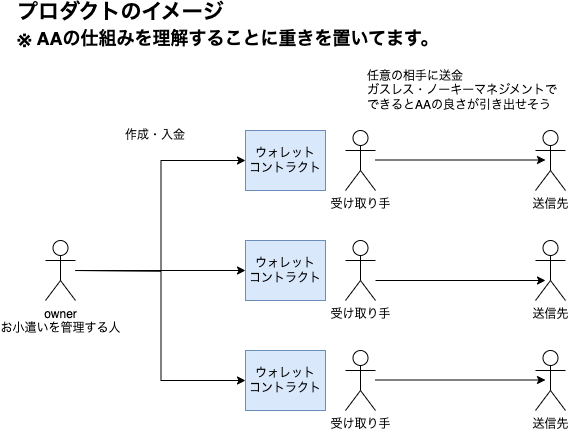

The diagram above was exported from draw.io. Its source (the exported page's mxGraphModel, read from the mxfile embedded in the PNG):
<mxGraphModel dx="1451" dy="976" grid="1" gridSize="10" guides="1" tooltips="1" connect="1" arrows="1" fold="1" page="1" pageScale="1" pageWidth="827" pageHeight="1169" math="0" shadow="0">
  <root>
    <mxCell id="0" />
    <mxCell id="1" parent="0" />
    <mxCell id="Dx9exK4WhoxF-dGRlam8-1" value="owner&lt;br&gt;お小遣いを管理する人" style="shape=umlActor;verticalLabelPosition=bottom;verticalAlign=top;html=1;outlineConnect=0;" parent="1" vertex="1">
      <mxGeometry x="50" y="280" width="30" height="60" as="geometry" />
    </mxCell>
    <mxCell id="Dx9exK4WhoxF-dGRlam8-2" value="受け取り手" style="shape=umlActor;verticalLabelPosition=bottom;verticalAlign=top;html=1;outlineConnect=0;" parent="1" vertex="1">
      <mxGeometry x="350" y="170" width="30" height="60" as="geometry" />
    </mxCell>
    <mxCell id="Dx9exK4WhoxF-dGRlam8-3" value="受け取り手" style="shape=umlActor;verticalLabelPosition=bottom;verticalAlign=top;html=1;outlineConnect=0;" parent="1" vertex="1">
      <mxGeometry x="350" y="280" width="30" height="60" as="geometry" />
    </mxCell>
    <mxCell id="Dx9exK4WhoxF-dGRlam8-4" value="受け取り手" style="shape=umlActor;verticalLabelPosition=bottom;verticalAlign=top;html=1;outlineConnect=0;" parent="1" vertex="1">
      <mxGeometry x="350" y="390" width="30" height="60" as="geometry" />
    </mxCell>
    <mxCell id="Dx9exK4WhoxF-dGRlam8-5" value="ウォレット&lt;br&gt;コントラクト" style="rounded=0;whiteSpace=wrap;html=1;fillColor=#dae8fc;strokeColor=#6c8ebf;" parent="1" vertex="1">
      <mxGeometry x="250" y="170" width="80" height="60" as="geometry" />
    </mxCell>
    <mxCell id="Dx9exK4WhoxF-dGRlam8-6" value="ウォレット&lt;br&gt;コントラクト" style="rounded=0;whiteSpace=wrap;html=1;fillColor=#dae8fc;strokeColor=#6c8ebf;" parent="1" vertex="1">
      <mxGeometry x="250" y="280" width="80" height="60" as="geometry" />
    </mxCell>
    <mxCell id="Dx9exK4WhoxF-dGRlam8-7" value="ウォレット&lt;br&gt;コントラクト" style="rounded=0;whiteSpace=wrap;html=1;fillColor=#dae8fc;strokeColor=#6c8ebf;" parent="1" vertex="1">
      <mxGeometry x="250" y="390" width="80" height="60" as="geometry" />
    </mxCell>
    <mxCell id="Dx9exK4WhoxF-dGRlam8-8" value="" style="endArrow=classic;html=1;rounded=0;entryX=0;entryY=0.5;entryDx=0;entryDy=0;" parent="1" source="Dx9exK4WhoxF-dGRlam8-1" target="Dx9exK4WhoxF-dGRlam8-6" edge="1">
      <mxGeometry width="50" height="50" relative="1" as="geometry">
        <mxPoint x="430" y="370" as="sourcePoint" />
        <mxPoint x="480" y="320" as="targetPoint" />
      </mxGeometry>
    </mxCell>
    <mxCell id="Dx9exK4WhoxF-dGRlam8-9" value="" style="endArrow=classic;html=1;rounded=0;entryX=0;entryY=0.5;entryDx=0;entryDy=0;edgeStyle=orthogonalEdgeStyle;" parent="1" target="Dx9exK4WhoxF-dGRlam8-5" edge="1">
      <mxGeometry width="50" height="50" relative="1" as="geometry">
        <mxPoint x="80" y="310" as="sourcePoint" />
        <mxPoint x="260" y="320" as="targetPoint" />
      </mxGeometry>
    </mxCell>
    <mxCell id="Dx9exK4WhoxF-dGRlam8-10" value="" style="endArrow=classic;html=1;rounded=0;entryX=0;entryY=0.5;entryDx=0;entryDy=0;edgeStyle=orthogonalEdgeStyle;" parent="1" target="Dx9exK4WhoxF-dGRlam8-7" edge="1">
      <mxGeometry width="50" height="50" relative="1" as="geometry">
        <mxPoint x="80" y="310" as="sourcePoint" />
        <mxPoint x="260" y="210" as="targetPoint" />
      </mxGeometry>
    </mxCell>
    <mxCell id="Dx9exK4WhoxF-dGRlam8-11" value="作成・入金" style="text;html=1;strokeColor=none;fillColor=none;align=center;verticalAlign=middle;whiteSpace=wrap;rounded=0;" parent="1" vertex="1">
      <mxGeometry x="120" y="160" width="80" height="30" as="geometry" />
    </mxCell>
    <mxCell id="Dx9exK4WhoxF-dGRlam8-12" value="送信先" style="shape=umlActor;verticalLabelPosition=bottom;verticalAlign=top;html=1;outlineConnect=0;" parent="1" vertex="1">
      <mxGeometry x="540" y="170" width="30" height="60" as="geometry" />
    </mxCell>
    <mxCell id="Dx9exK4WhoxF-dGRlam8-13" value="送信先" style="shape=umlActor;verticalLabelPosition=bottom;verticalAlign=top;html=1;outlineConnect=0;" parent="1" vertex="1">
      <mxGeometry x="540" y="280" width="30" height="60" as="geometry" />
    </mxCell>
    <mxCell id="Dx9exK4WhoxF-dGRlam8-14" value="送信先" style="shape=umlActor;verticalLabelPosition=bottom;verticalAlign=top;html=1;outlineConnect=0;" parent="1" vertex="1">
      <mxGeometry x="540" y="390" width="30" height="60" as="geometry" />
    </mxCell>
    <mxCell id="Dx9exK4WhoxF-dGRlam8-15" value="" style="endArrow=classic;html=1;rounded=0;entryX=0;entryY=0.5;entryDx=0;entryDy=0;" parent="1" edge="1">
      <mxGeometry width="50" height="50" relative="1" as="geometry">
        <mxPoint x="380" y="199.5" as="sourcePoint" />
        <mxPoint x="550" y="199.5" as="targetPoint" />
      </mxGeometry>
    </mxCell>
    <mxCell id="Dx9exK4WhoxF-dGRlam8-16" value="" style="endArrow=classic;html=1;rounded=0;entryX=0;entryY=0.5;entryDx=0;entryDy=0;" parent="1" edge="1">
      <mxGeometry width="50" height="50" relative="1" as="geometry">
        <mxPoint x="380" y="320" as="sourcePoint" />
        <mxPoint x="550" y="320" as="targetPoint" />
      </mxGeometry>
    </mxCell>
    <mxCell id="Dx9exK4WhoxF-dGRlam8-17" value="" style="endArrow=classic;html=1;rounded=0;entryX=0;entryY=0.5;entryDx=0;entryDy=0;" parent="1" edge="1">
      <mxGeometry width="50" height="50" relative="1" as="geometry">
        <mxPoint x="380" y="419.5" as="sourcePoint" />
        <mxPoint x="550" y="419.5" as="targetPoint" />
      </mxGeometry>
    </mxCell>
    <mxCell id="Dx9exK4WhoxF-dGRlam8-18" value="任意の相手に送金&lt;br&gt;ガスレス・ノーキーマネジメントで&lt;br&gt;できるとAAの良さが引き出せそう" style="text;html=1;strokeColor=none;fillColor=none;align=left;verticalAlign=middle;whiteSpace=wrap;rounded=0;" parent="1" vertex="1">
      <mxGeometry x="370" y="100" width="210" height="60" as="geometry" />
    </mxCell>
    <mxCell id="d_SwZreV0DAd5qoBKL9L-1" value="プロダクトのイメージ&lt;br&gt;&lt;font style=&quot;font-size: 18px;&quot;&gt;※ AAの仕組みを理解することに重きを置いてます。&lt;/font&gt;" style="text;html=1;strokeColor=none;fillColor=none;align=left;verticalAlign=middle;whiteSpace=wrap;rounded=0;fontStyle=1;fontSize=21;" parent="1" vertex="1">
      <mxGeometry x="20" y="50" width="530" height="30" as="geometry" />
    </mxCell>
  </root>
</mxGraphModel>